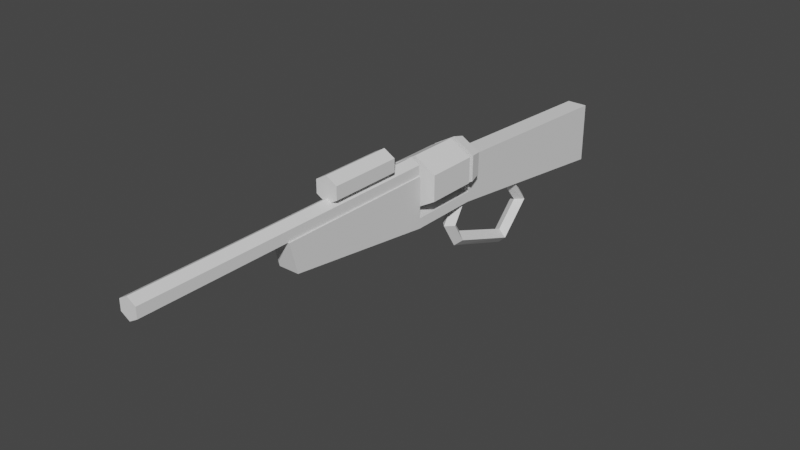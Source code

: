 # Source: bigiron.blend  (saved by Blender 3.6.11; exported with 4.5.12 LTS)
import bpy
from mathutils import Matrix  # noqa: F401  (used for matrix-valued properties, if any)

bpy.ops.wm.read_factory_settings(use_empty=True)
scene = bpy.context.scene
scene.name = 'Scene'

# ---- world
world_world = bpy.data.worlds.new('World'); scene.world = world_world
world_world.use_nodes = True; world_world.node_tree.nodes.clear()
_N = world_world.node_tree.nodes; _L = world_world.node_tree.links
n0 = _N.new('ShaderNodeOutputWorld'); n0.name = 'World Output'; n0.location = (300, 300)
n1 = _N.new('ShaderNodeBackground'); n1.name = 'Background'; n1.location = (10, 300)
n1.inputs[0].default_value = (0.05088, 0.05088, 0.05088, 1.0)
_L.new(n1.outputs[0], n0.inputs[0])
n0.is_active_output = True
world_world.color = (0.05088, 0.05088, 0.05088)
world_world.use_sun_shadow = False
world_world.sun_shadow_jitter_overblur = 0.0

# ---- meshes
me_cylinder = bpy.data.meshes.new('Cylinder')
me_cylinder.from_pydata([(0.0, 1.0, -1.0), (0.0, 1.0, 1.0), (0.866, 0.5, -1.0), (0.866, 0.5, 1.0), (0.866, -0.5, -1.0), (0.866, -0.5, 1.0), (-8.742e-08, -1.0, -1.0), (-8.742e-08, -1.0, 1.0), (-0.866, -0.5, -1.0), (-0.866, -0.5, 1.0), (-0.866, 0.5, -1.0), (-0.866, 0.5, 1.0)], [], [(0, 1, 3, 2), (2, 3, 5, 4), (4, 5, 7, 6), (6, 7, 9, 8), (3, 1, 11, 9, 7, 5), (8, 9, 11, 10), (10, 11, 1, 0), (0, 2, 4, 6, 8, 10)])
_uv = me_cylinder.uv_layers.new(name='UVMap')
_uv.uv.foreach_set('vector', [1.0, 0.7525, 1.0, 1.003, 0.8333, 1.003, 0.8333, 0.7525, 0.8333, 0.7525, 0.8333, 1.003, 0.6667, 1.003, 0.6667, 0.7525, 0.6667, 0.7525, 0.6667, 1.003, 0.5, 1.003, 0.5, 0.7525, 0.5, 0.7525, 0.5, 1.003, 0.3333, 1.003, 0.3333, 0.7525, 0.4578, 0.6875, 0.25, 0.7475, 0.04215, 0.6875, 0.04215, 0.5675, 0.25, 0.5075, 0.4578, 0.5675, 0.3333, 0.7525, 0.3333, 1.003, 0.1667, 1.003, 0.1667, 0.7525, 0.1667, 0.7525, 0.1667, 1.003, -5.96e-08, 1.003, -5.96e-08, 0.7525, 0.75, 0.7475, 0.9578, 0.6875, 0.9578, 0.5675, 0.75, 0.5075, 0.5422, 0.5675, 0.5422, 0.6875])
me_cylinder.use_remesh_fix_poles = True
me_cylinder.use_remesh_preserve_attributes = False
me_cylinder.update()
me_cube_001 = bpy.data.meshes.new('Cube.001')
me_cube_001.from_pydata([(-1.0, 1.933, -1.0), (-1.0, -1.0, -0.2), (0.0, 1.0, 1.6), (-1.0, 1.0, -1.0), (0.0, 1.8, 1.6), (-1.0, -1.1, 1.0), (0.0, 1.967, 1.466), (0.0, -3.0, 1.6), (-1.0, 1.0, -0.6), (-1.0, 1.0, -1.0), (-1.0, 4.6, -2.0), (0.866, 1.0, 1.4), (-1.0, 1.933, -1.0), (0.0, 2.089, 1.1), (-1.0, 1.0, 1.0), (-1.0, 1.933, -0.6), (0.866, -3.0, 1.4), (-1.0, 4.6, 0.4), (2.165, 1.8, 0.1), (1.0, 1.933, -1.0), (1.0, 1.0, -1.0), (0.866, 1.0, 1.0), (-2.186e-07, 1.8, -0.4), (1.0, -1.0, -0.2), (1.0, -1.1, 1.0), (1.0, 1.0, -0.6), (0.866, -3.0, 1.0), (2.165, 1.8, 1.1), (1.0, 1.0, -1.0), (1.0, 1.933, -1.0), (1.875, 1.967, 1.033), (1.0, 4.6, -2.0), (1.0, 1.0, 1.0), (1.0, 1.933, -0.6), (-2.165, 1.8, 0.1), (1.0, 4.6, 0.4), (-8.742e-08, -3.0, 0.8), (1.083, 2.089, 0.85), (-0.866, 1.0, 1.0), (2.165, 1.8, 0.1), (-0.866, -3.0, 1.0), (1.875, 1.967, 0.167), (-0.866, 1.0, 1.4), (-0.866, -3.0, 1.4), (1.083, 2.089, 0.35), (-4.068e-07, 1.8, -0.4), (-2.165, 1.8, 0.1), (-1.875, 1.967, 0.167), (-1.083, 2.089, 0.35), (-2.165, 1.8, 1.1), (-1.875, 1.967, 1.033), (-1.083, 2.089, 0.85), (2.165, 1.8, 1.1), (2.165, 1.8, 1.1), (2.165, 1.8, 0.1), (2.165, 1.8, 0.1), (-2.186e-07, 1.8, -0.4), (-4.068e-07, 1.8, -0.4), (-2.165, 1.8, 0.1), (-2.165, 1.8, 0.5575), (-2.165, 1.8, 1.1), (-2.165, 1.8, 1.1), (-0.1272, 1.8, 1.571), (-1.0, 1.0, -0.6), (1.0, 1.0, -0.6), (-0.866, -1.1, 1.0), (0.866, -1.1, 1.0), (-8.742e-08, -1.083, 0.8), (1.0, 1.0, -1.0), (-1.0, 1.0, -1.0), (-0.866, 1.0, 1.0), (-1.0, 2.092, 0.7762), (0.0, 2.118, 0.7723), (-0.7564, 2.102, 0.7747), (0.7564, 2.102, 0.7747), (1.0, 2.092, 0.7762), (2.165, 1.8, 1.1), (1.0, 2.092, 0.3691), (1.0, 2.089, 0.3309), (1.0, 1.967, -0.03509), (1.0, 1.933, -0.06188), (-2.876e-07, 1.933, -0.2928), (-1.0, 2.092, 0.3691), (-1.0, 2.089, 0.3309), (-1.0, 1.933, -0.06188), (-1.0, 1.967, -0.03509), (-0.386, 1.8, 1.511)], [], [(69, 1, 5, 14, 63, 8), (8, 63, 9, 69), (14, 32, 64, 63), (64, 28, 9, 63), (64, 32, 24, 23, 68, 25), (25, 68, 28, 64), (65, 5, 1, 23, 24, 66, 67), (23, 1, 69, 68), (69, 9, 28, 68), (66, 24, 32, 14, 5, 65, 70, 21), (69, 9, 63, 15, 0, 12, 3), (8, 63, 9, 69), (29, 12, 0, 19), (28, 68, 20, 29, 19, 33, 64), (25, 68, 28, 64), (69, 3, 20, 68), (12, 29, 20, 3), (64, 33, 15, 63), (82, 71, 17, 10, 0, 15, 84, 85, 83), (10, 17, 35, 31), (80, 33, 19, 31, 35, 75, 77, 78, 79), (84, 15, 33, 80, 81), (10, 31, 19, 0), (75, 35, 17, 71, 73, 72, 74), (2, 7, 16, 11), (21, 11, 16, 26, 66), (66, 26, 36, 67), (36, 40, 38, 70, 65, 67), (7, 43, 40, 36, 26, 16), (38, 40, 43, 42), (42, 43, 7, 2), (42, 2, 11, 21, 70, 38), (13, 6, 30, 37), (53, 27, 76), (76, 4, 53), (4, 52, 53), (74, 72, 13, 37), (30, 6, 4, 76, 27), (75, 74, 37, 44, 77), (30, 27, 39, 41), (37, 30, 41, 44), (55, 54, 39, 27, 53), (77, 44, 78), (41, 39, 45, 81, 80, 79), (78, 44, 41, 79), (45, 39, 54, 56, 57), (48, 82, 83), (45, 46, 47, 85, 84, 81), (47, 48, 83, 85), (45, 57, 34), (46, 34, 58), (47, 46, 49, 50), (48, 47, 50, 51), (49, 46, 58, 59, 61, 60), (48, 51, 73, 71, 82), (51, 50, 6, 13), (49, 60, 62), (51, 13, 72, 73), (4, 6, 50, 49, 86), (53, 76, 18, 55), (76, 53, 52), (54, 55, 18, 22, 56), (57, 56, 22, 34), (58, 34, 59), (62, 60, 61, 86), (61, 59, 34, 22, 18, 76, 4, 86), (62, 86, 4), (76, 52, 4)])
_uv = me_cube_001.uv_layers.new(name='UVMap')
_uv.uv.foreach_set('vector', [0.03648, 0.109, 0.07904, 0.01171, 0.187, -0.001969, 0.2189, 0.09379, 0.07296, 0.106, 0.07296, 0.106, 0.07296, 0.106, 0.07296, 0.106, 0.03648, 0.109, 0.03648, 0.109, 0.8151, 0.6982, 1.0, 0.6982, 1.0, 0.7722, 0.8151, 0.7722, 1.0, 0.2722, 1.0, 0.2907, 0.8151, 0.2907, 0.8151, 0.2722, 0.3648, 0.106, 0.2189, 0.09379, 0.2508, -0.001969, 0.3587, 0.01171, 0.4013, 0.109, 0.3648, 0.106, 0.3648, 0.106, 0.4013, 0.109, 0.4013, 0.109, 0.3648, 0.106, 0.8293, 0.004236, 0.8293, -0.001958, 0.9404, -0.001969, 0.9404, 0.09049, 0.8293, 0.0905, 0.8293, 0.08431, 0.8478, 0.04427, 0.4378, 0.3856, 0.6226, 0.3863, 0.6226, 0.4837, 0.4378, 0.4831, 0.6226, 0.4837, 0.6226, 0.4837, 0.4378, 0.4831, 0.4378, 0.4831, 0.1972, 0.4935, 0.1848, 0.4935, 0.1848, 0.3964, 0.3697, 0.3964, 0.3697, 0.4935, 0.3573, 0.4935, 0.3573, 0.3964, 0.1972, 0.3964, 0.03648, 0.609, 0.03648, 0.609, 0.07296, 0.606, 0.08715, 0.6485, 0.05067, 0.6516, 0.05067, 0.6516, 0.03648, 0.609, 0.07296, 0.106, 0.07296, 0.106, 0.03648, 0.109, 0.03648, 0.109, 0.5978, 0.7035, 0.5978, 0.7959, 0.5978, 0.7959, 0.5978, 0.7035, 0.4013, 0.609, 0.4013, 0.609, 0.4013, 0.609, 0.3871, 0.6516, 0.3871, 0.6516, 0.3506, 0.6485, 0.3648, 0.606, 0.3648, 0.106, 0.4013, 0.109, 0.4013, 0.109, 0.3648, 0.106, 0.5978, 0.7035, 0.5978, 0.7035, 0.5978, 0.7959, 0.5978, 0.7959, 0.8293, 0.6829, 0.8293, 0.5905, 0.9143, 0.5907, 0.9143, 0.6832, 0.7781, 0.9758, 0.6918, 0.9758, 0.6918, 0.8833, 0.7781, 0.8833, 0.1779, 0.1484, 0.2151, 0.1453, 0.2189, 0.2625, 0.0, 0.2808, 0.05067, 0.1516, 0.08715, 0.1485, 0.1362, 0.1444, 0.1392, 0.1457, 0.1744, 0.1485, 0.7781, 0.4941, 0.7781, 0.3831, 0.963, 0.3831, 0.963, 0.4941, 0.3015, 0.1444, 0.3506, 0.1485, 0.3871, 0.1516, 0.4378, 0.2808, 0.2189, 0.2625, 0.2227, 0.1453, 0.2598, 0.1484, 0.2634, 0.1485, 0.2986, 0.1457, 0.3697, 0.7808, 0.4195, 0.7808, 0.4195, 0.8732, 0.3697, 0.8732, 0.3911, 0.827, 0.1848, 0.4107, 0.0, 0.4102, 0.0, 0.2808, 0.1848, 0.2813, 0.1848, 0.3963, 0.1848, 0.2808, 0.3697, 0.2809, 0.3697, 0.3964, 0.3472, 0.3959, 0.2773, 0.3951, 0.2073, 0.3958, 0.6981, 0.6982, 0.6981, 0.8831, 0.6179, 0.8833, 0.6179, 0.6984, 0.8151, 0.8831, 0.7781, 0.8831, 0.7781, 0.6982, 0.8151, 0.6982, 0.8151, 0.7861, 0.4378, 0.7905, 0.4378, 0.7039, 0.5184, 0.7053, 0.5184, 0.7926, 0.5184, 0.7053, 0.5978, 0.7035, 0.5978, 0.8856, 0.5978, 0.8856, 0.5978, 0.79, 0.5184, 0.7926, 0.8871, 0.8276, 0.8871, 0.8687, 0.8511, 0.8729, 0.8151, 0.8359, 0.8151, 0.7948, 0.8511, 0.7907, 0.8293, 0.498, 0.8293, 0.683, 0.7923, 0.683, 0.7923, 0.498, 0.7781, 0.6984, 0.7781, 0.8833, 0.6981, 0.8831, 0.6981, 0.6982, 0.6733, 0.8833, 0.6918, 0.9233, 0.6733, 0.9634, 0.6363, 0.9634, 0.6363, 0.8833, 0.6363, 0.8833, 0.7229, 0.5981, 0.7567, 0.5981, 0.7167, 0.6848, 0.6998, 0.6482, 0.2189, 0.2808, 0.2189, 0.2808, 0.2189, 0.2808, 0.7729, 0.6982, 0.7719, 0.598, 0.7729, 0.6982, 0.5978, 0.7035, 0.5978, 0.8062, 0.5978, 0.8062, 0.6928, 0.6331, 0.6926, 0.5981, 0.7229, 0.5981, 0.6998, 0.6482, 0.7576, 0.6848, 0.7567, 0.598, 0.7719, 0.598, 0.7729, 0.6982, 0.7729, 0.6982, 0.693, 0.6444, 0.6928, 0.6331, 0.6998, 0.6482, 0.6536, 0.6482, 0.6553, 0.6444, 0.7167, 0.6848, 0.7229, 0.6982, 0.6304, 0.6982, 0.6366, 0.6848, 0.6998, 0.6482, 0.7167, 0.6848, 0.6366, 0.6848, 0.6536, 0.6482, 0.5978, 0.7497, 0.5978, 0.7497, 0.5978, 0.7497, 0.5978, 0.7035, 0.5978, 0.7035, 0.6553, 0.6444, 0.6536, 0.6482, 0.6518, 0.6444, 0.7772, 0.5113, 0.7913, 0.498, 0.7833, 0.5988, 0.7729, 0.5986, 0.7766, 0.5521, 0.774, 0.552, 0.6518, 0.6444, 0.6536, 0.6482, 0.6366, 0.6848, 0.6179, 0.6444, 0.7833, 0.5988, 0.7913, 0.498, 0.7913, 0.498, 0.7833, 0.5988, 0.7833, 0.5988, 0.6536, 0.5481, 0.6553, 0.5519, 0.6518, 0.5519, 0.7833, 0.5988, 0.7913, 0.6981, 0.7772, 0.6846, 0.774, 0.6444, 0.7766, 0.6445, 0.7729, 0.5986, 0.6366, 0.5114, 0.6536, 0.5481, 0.6518, 0.5519, 0.6179, 0.5519, 0.7833, 0.5988, 0.7833, 0.5988, 0.7913, 0.6981, 0.2189, 0.2808, 0.2189, 0.2808, 0.2189, 0.2808, 0.6366, 0.5114, 0.6304, 0.498, 0.7229, 0.498, 0.7167, 0.5114, 0.6536, 0.5481, 0.6366, 0.5114, 0.7167, 0.5114, 0.6998, 0.5481, 0.5279, 0.498, 0.6179, 0.5084, 0.6179, 0.5084, 0.5767, 0.5037, 0.5279, 0.498, 0.5279, 0.498, 0.6536, 0.5481, 0.6998, 0.5481, 0.6928, 0.5632, 0.693, 0.5519, 0.6553, 0.5519, 0.6998, 0.5481, 0.7167, 0.5114, 0.7567, 0.5981, 0.7229, 0.5981, 0.5978, 0.7035, 0.5978, 0.7035, 0.5978, 0.7975, 0.6998, 0.5481, 0.7229, 0.5981, 0.6926, 0.5981, 0.6928, 0.5632, 0.7719, 0.598, 0.7567, 0.598, 0.7576, 0.5115, 0.7729, 0.498, 0.7721, 0.5801, 0.5978, 0.7035, 0.5978, 0.7035, 0.5978, 0.7497, 0.5978, 0.7497, 0.2189, 0.2808, 0.2189, 0.2808, 0.2189, 0.2808, 0.7913, 0.6982, 0.7913, 0.6982, 0.7913, 0.6982, 0.7923, 0.5983, 0.7923, 0.5983, 0.7923, 0.5983, 0.7923, 0.5983, 0.7923, 0.5983, 0.7913, 0.498, 0.5978, 0.7246, 0.5978, 0.7246, 0.5978, 0.7035, 0.5978, 0.7035, 0.5978, 0.7984, 0.5978, 0.7984, 0.5978, 0.7155, 0.5279, 0.498, 0.5767, 0.5037, 0.6179, 0.5084, 0.6179, 0.6112, 0.5279, 0.7035, 0.4378, 0.6931, 0.4378, 0.5904, 0.4538, 0.5739, 0.4431, 0.5849, 0.4538, 0.5739, 0.4378, 0.5904, 0.4378, 0.6931, 0.4378, 0.6931, 0.4378, 0.5904])
me_cube_001.use_remesh_fix_poles = True
me_cube_001.use_remesh_preserve_attributes = False
me_cube_001.update()
me_cylinder_001 = bpy.data.meshes.new('Cylinder.001')
me_cylinder_001.from_pydata([(0.0, 1.0, -1.0), (0.0, 1.0, 1.0), (0.866, 0.5, -1.0), (0.866, 0.5, 1.0), (0.866, -0.5, -1.0), (0.866, -0.5, 1.0), (0.0, -1.0, -1.0), (0.0, -1.0, 1.0), (-0.866, -0.5, -1.0), (-0.866, -0.5, 1.0), (-0.866, 0.5, -1.0), (-0.866, 0.5, 1.0)], [], [(0, 1, 3, 2), (2, 3, 5, 4), (4, 5, 7, 6), (6, 7, 9, 8), (3, 1, 11, 9, 7, 5), (8, 9, 11, 10), (10, 11, 1, 0), (0, 2, 4, 6, 8, 10)])
_uv = me_cylinder_001.uv_layers.new(name='UVMap')
_uv.uv.foreach_set('vector', [1.0, 0.7525, 1.0, 1.003, 0.8333, 1.003, 0.8333, 0.7525, 0.8333, 0.7525, 0.8333, 1.003, 0.6667, 1.003, 0.6667, 0.7525, 0.6667, 0.7525, 0.6667, 1.003, 0.5, 1.003, 0.5, 0.7525, 0.5, 0.7525, 0.5, 1.003, 0.3333, 1.003, 0.3333, 0.7525, 0.4578, 0.6875, 0.25, 0.7475, 0.04215, 0.6875, 0.04215, 0.5675, 0.25, 0.5075, 0.4578, 0.5675, 0.3333, 0.7525, 0.3333, 1.003, 0.1667, 1.003, 0.1667, 0.7525, 0.1667, 0.7525, 0.1667, 1.003, -5.96e-08, 1.003, -5.96e-08, 0.7525, 0.75, 0.7475, 0.9578, 0.6875, 0.9578, 0.5675, 0.75, 0.5075, 0.5422, 0.5675, 0.5422, 0.6875])
me_cylinder_001.update()
me_torus = bpy.data.meshes.new('Torus')
me_torus.from_pydata([(8.444e-08, 1.762, -0.3443), (0.0, 0.0, 0.075), (0.0725, 1.689, -0.3443), (8.444e-08, 1.617, -0.3443), (0.05303, -0.05303, -2.318e-09), (-0.0725, 1.689, -0.3443), (0.075, 7.451e-09, -3.278e-09), (5.464e-08, 1.46, 0.06283), (0.0725, 1.424, 4.627e-05), (-4.636e-09, -0.05303, -0.05303), (6.954e-08, 1.388, -0.06274), (-6.557e-09, 1.49e-08, -0.075), (-0.0725, 1.424, 4.627e-05), (2.484e-08, 0.64, 0.06283), (0.0, -0.075, 0.0), (0.0725, 0.6763, 4.639e-05), (3.974e-08, 0.7125, -0.06274), (-0.05303, -0.05303, 6.954e-09), (-0.075, 2.235e-08, 9.835e-09), (-0.0725, 0.6763, 4.639e-05), (2.484e-08, 0.48, -0.2), (9.273e-09, -0.05303, 0.05303), (0.0725, 0.5525, -0.2), (2.484e-08, 0.625, -0.2), (-0.0725, 0.5525, -0.2), (2.484e-08, 0.64, -0.4628), (0.0725, 0.6763, -0.4), (3.974e-08, 0.7125, -0.3373), (-0.0725, 0.6763, -0.4), (5.464e-08, 1.382, -0.7282), (0.0725, 1.382, -0.6557), (6.954e-08, 1.382, -0.5832), (-0.0725, 1.382, -0.6557), (3.974e-08, 1.05, 0.06283), (0.0725, 1.05, 4.633e-05), (5.464e-08, 1.05, -0.06274), (-0.0725, 1.05, 4.633e-05), (0.0725, 0.005924, 4.633e-05), (0.07245, 0.006165, -3.167e-09), (5.464e-08, 0.0296, -0.06274), (-0.0725, 0.005924, 4.633e-05), (3.974e-08, 0.02937, 0.06283), (0.0, 0.02937, 0.06283), (-5.485e-09, 0.0296, -0.06274), (-0.07245, 0.006165, 9.5e-09)], [], [(0, 7, 8, 2), (2, 8, 10, 3), (3, 10, 12, 5), (5, 12, 7, 0), (33, 13, 15, 34), (34, 15, 16, 35), (35, 16, 19, 36), (36, 19, 13, 33), (13, 20, 22, 15), (15, 22, 23, 16), (16, 23, 24, 19), (19, 24, 20, 13), (20, 25, 26, 22), (22, 26, 27, 23), (23, 27, 28, 24), (24, 28, 25, 20), (25, 29, 30, 26), (26, 30, 31, 27), (27, 31, 32, 28), (28, 32, 29, 25), (29, 0, 2, 30), (30, 2, 3, 31), (31, 3, 5, 32), (32, 5, 0, 29), (12, 36, 33, 7), (10, 35, 36, 12), (8, 34, 35, 10), (7, 33, 34, 8), (35, 34, 37, 38, 39), (41, 33, 36, 40, 42), (37, 34, 33, 41), (36, 35, 39, 43, 44, 40), (1, 21, 4, 6), (41, 42, 1, 6, 38, 37), (21, 14, 4), (6, 4, 9, 11), (38, 6, 11, 43, 39), (4, 14, 9), (11, 9, 17, 18), (43, 11, 18, 44), (9, 14, 17), (18, 17, 21, 1), (18, 1, 42, 40, 44), (17, 14, 21)])
_uv = me_torus.uv_layers.new(name='UVMap')
_uv.uv.foreach_set('vector', [0.5, 0.5, 0.6667, 0.5, 0.6667, 0.75, 0.5, 0.75, 0.5, 0.75, 0.6667, 0.75, 0.6667, 1.0, 0.5, 1.0, 0.5, 0.0, 0.6667, 0.0, 0.6667, 0.25, 0.5, 0.25, 0.5, 0.25, 0.6667, 0.25, 0.6667, 0.5, 0.5, 0.5, 0.75, 0.5, 0.8333, 0.5, 0.8333, 0.75, 0.75, 0.75, 0.75, 0.75, 0.8333, 0.75, 0.8333, 1.0, 0.75, 1.0, 0.75, 0.0, 0.8333, 0.0, 0.8333, 0.25, 0.75, 0.25, 0.75, 0.25, 0.8333, 0.25, 0.8333, 0.5, 0.75, 0.5, 0.8333, 0.5, 1.0, 0.5, 1.0, 0.75, 0.8333, 0.75, 0.8333, 0.75, 1.0, 0.75, 1.0, 1.0, 0.8333, 1.0, 0.8333, 0.0, 1.0, 0.0, 1.0, 0.25, 0.8333, 0.25, 0.8333, 0.25, 1.0, 0.25, 1.0, 0.5, 0.8333, 0.5, -1.11e-16, 0.5, 0.1667, 0.5, 0.1667, 0.75, -1.11e-16, 0.75, -1.11e-16, 0.75, 0.1667, 0.75, 0.1667, 1.0, -1.11e-16, 1.0, -1.11e-16, 0.0, 0.1667, 0.0, 0.1667, 0.25, -1.11e-16, 0.25, -1.11e-16, 0.25, 0.1667, 0.25, 0.1667, 0.5, -1.11e-16, 0.5, 0.1667, 0.5, 0.3333, 0.5, 0.3333, 0.75, 0.1667, 0.75, 0.1667, 0.75, 0.3333, 0.75, 0.3333, 1.0, 0.1667, 1.0, 0.1667, 0.0, 0.3333, 0.0, 0.3333, 0.25, 0.1667, 0.25, 0.1667, 0.25, 0.3333, 0.25, 0.3333, 0.5, 0.1667, 0.5, 0.3333, 0.5, 0.5, 0.5, 0.5, 0.75, 0.3333, 0.75, 0.3333, 0.75, 0.5, 0.75, 0.5, 1.0, 0.3333, 1.0, 0.3333, 0.0, 0.5, 0.0, 0.5, 0.25, 0.3333, 0.25, 0.3333, 0.25, 0.5, 0.25, 0.5, 0.5, 0.3333, 0.5, 0.6667, 0.25, 0.75, 0.25, 0.75, 0.5, 0.6667, 0.5, 0.6667, 0.0, 0.75, 0.0, 0.75, 0.25, 0.6667, 0.25, 0.6667, 0.75, 0.75, 0.75, 0.75, 1.0, 0.6667, 1.0, 0.6667, 0.5, 0.75, 0.5, 0.75, 0.75, 0.6667, 0.75, 0.75, 1.0, 0.75, 0.75, 0.75, 0.75, 0.75, 0.7502, 0.75, 1.0, 0.75, 0.5, 0.75, 0.5, 0.75, 0.25, 0.75, 0.25, 0.75, 0.5, 0.75, 0.75, 0.75, 0.75, 0.75, 0.5, 0.75, 0.5, 0.75, 0.25, 0.75, 0.0, 0.75, 0.0, 0.75, 0.0, 0.75, 0.2498, 0.75, 0.25, 0.75, 0.5, 0.75, 0.75, 0.5, 0.75, 0.5, 0.5, 0.75, 0.3615, 0.75, 0.3615, 0.75, 0.5, 0.5, 0.5, 0.5, 0.4709, 0.5002, 0.4721, 0.75, 0.75, 0.625, 1.0, 0.5, 0.75, 0.5, 0.5, 0.5, 0.75, 0.25, 0.75, 0.25, 0.5, 0.5, 0.4709, 0.5, 0.5, 0.25, 0.5, 0.25, 0.3605, 0.25, 0.3605, 0.5, 0.75, 0.375, 1.0, 0.25, 0.75, 0.25, 0.5, 0.25, 0.75, 0.0, 0.75, 0.0, 0.5, 0.25, 0.3605, 0.25, 0.5, 0.0, 0.5, 0.0, 0.4709, 0.25, 0.75, 0.125, 1.0, 0.0, 0.75, 1.0, 0.5, 1.0, 0.75, 0.75, 0.75, 0.75, 0.5, 1.0, 0.5, 0.75, 0.5, 0.75, 0.3615, 0.9998, 0.4721, 1.0, 0.4709, 1.0, 0.75, 0.875, 1.0, 0.75, 0.75])
me_torus.update()

# ---- objects
ob_cylinder = bpy.data.objects.new('Cylinder', me_cylinder)
ob_bigiron = bpy.data.objects.new('Bigiron', me_cube_001)
ob_scope = bpy.data.objects.new('Scope', me_cylinder_001)
ob_lever = bpy.data.objects.new('Lever', me_torus)

# ---- transforms, parenting, visibility, modifiers, constraints
ob_cylinder.location = (0.0, 0.0, 0.0)
ob_cylinder.rotation_euler = (1.571, 0.0, 0.0)
ob_cylinder.scale = (0.25, 0.25, 0.25)
ob_bigiron.location = (0.0, -1.05, -0.15)
ob_bigiron.scale = (0.1, 0.75, 0.25)
ob_scope.location = (0.0, -1.0, 0.325)
ob_scope.rotation_euler = (1.571, 0.0, 0.0)
ob_scope.scale = (0.125, 0.125, 0.35)
ob_lever.location = (0.0, -0.3, -0.4)

# ---- collection membership
scene.collection.objects.link(ob_cylinder)
scene.collection.objects.link(ob_bigiron)
scene.collection.objects.link(ob_scope)
scene.collection.objects.link(ob_lever)

# ---- scene / render settings (as saved in the file)
scene.frame_start = 1; scene.frame_end = 250; scene.frame_set(1)
scene.render.engine = 'BLENDER_EEVEE_NEXT'
scene.cycles.sampling_pattern = 'TABULATED_SOBOL'
scene.cycles.use_light_tree = False
scene.view_settings.view_transform = 'Filmic'
bpy.context.view_layer.update()

# ---- added for rendering (the .blend has no active camera and no usable light): camera, sun
cam_auto = bpy.data.cameras.new('AutoCamera')
cam_auto.lens = 50.0
cam_auto.sensor_width = 36.0
cam_auto.clip_end = 1000.0
ob_auto_camera = bpy.data.objects.new('AutoCamera', cam_auto)
scene.collection.objects.link(ob_auto_camera)
ob_auto_camera.location = (5.48684, -7.03421, 4.05037)
ob_auto_camera.rotation_euler = (1.09748, -7.21219e-08, 0.694738)
scene.camera = ob_auto_camera
light_auto_sun = bpy.data.lights.new('AutoSun', 'SUN')
light_auto_sun.energy = 3.0
light_auto_sun.angle = 0.0523599
ob_auto_sun = bpy.data.objects.new('AutoSun', light_auto_sun)
scene.collection.objects.link(ob_auto_sun)
ob_auto_sun.rotation_euler = (0.872665, 0.174533, 0.523599)
bpy.context.view_layer.update()
